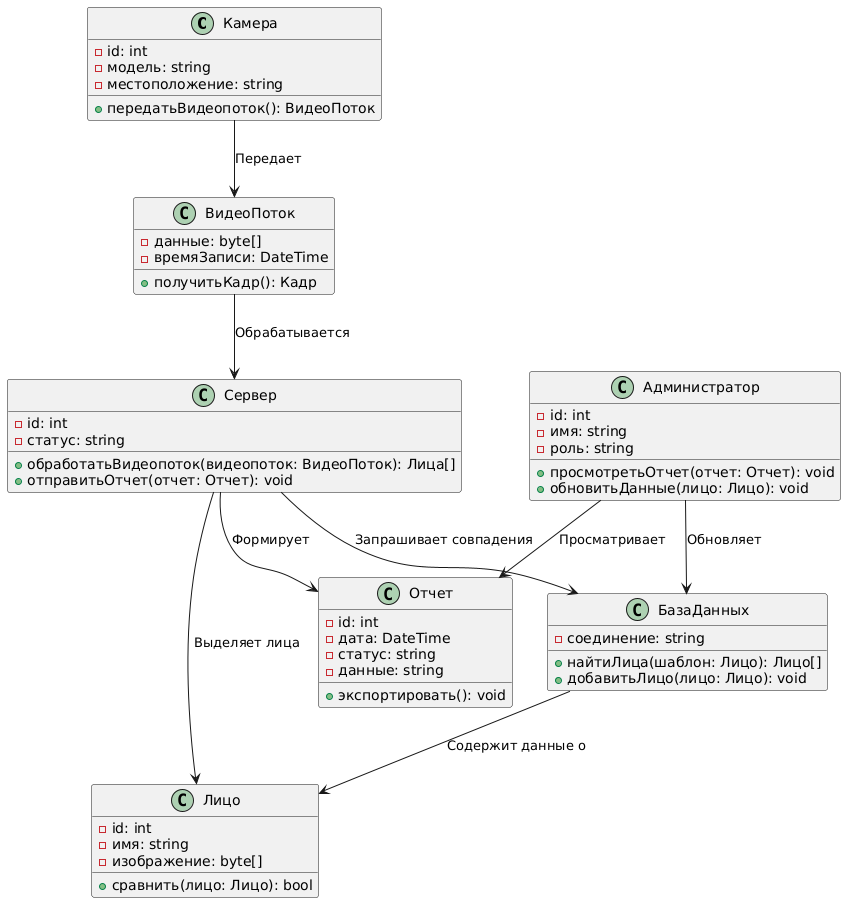

The diagram above was rendered by PlantUML. Its source (embedded in the PNG):
@startuml
class Камера {
    - id: int
    - модель: string
    - местоположение: string
    + передатьВидеопоток(): ВидеоПоток
}

class ВидеоПоток {
    - данные: byte[]
    - времяЗаписи: DateTime
    + получитьКадр(): Кадр
}

class Сервер {
    - id: int
    - статус: string
    + обработатьВидеопоток(видеопоток: ВидеоПоток): Лица[]
    + отправитьОтчет(отчет: Отчет): void
}

class Лицо {
    - id: int
    - имя: string
    - изображение: byte[]
    + сравнить(лицо: Лицо): bool
}

class БазаДанных {
    - соединение: string
    + найтиЛица(шаблон: Лицо): Лицо[]
    + добавитьЛицо(лицо: Лицо): void
}

class Отчет {
    - id: int
    - дата: DateTime
    - статус: string
    - данные: string
    + экспортировать(): void
}

class Администратор {
    - id: int
    - имя: string
    - роль: string
    + просмотретьОтчет(отчет: Отчет): void
    + обновитьДанные(лицо: Лицо): void
}

Камера --> ВидеоПоток : "Передает"
ВидеоПоток --> Сервер : "Обрабатывается"
Сервер --> Лицо : "Выделяет лица"
Сервер --> Отчет : "Формирует"
Сервер --> БазаДанных : "Запрашивает совпадения"
БазаДанных --> Лицо : "Содержит данные о"
Администратор --> Отчет : "Просматривает"
Администратор --> БазаДанных : "Обновляет"
@enduml